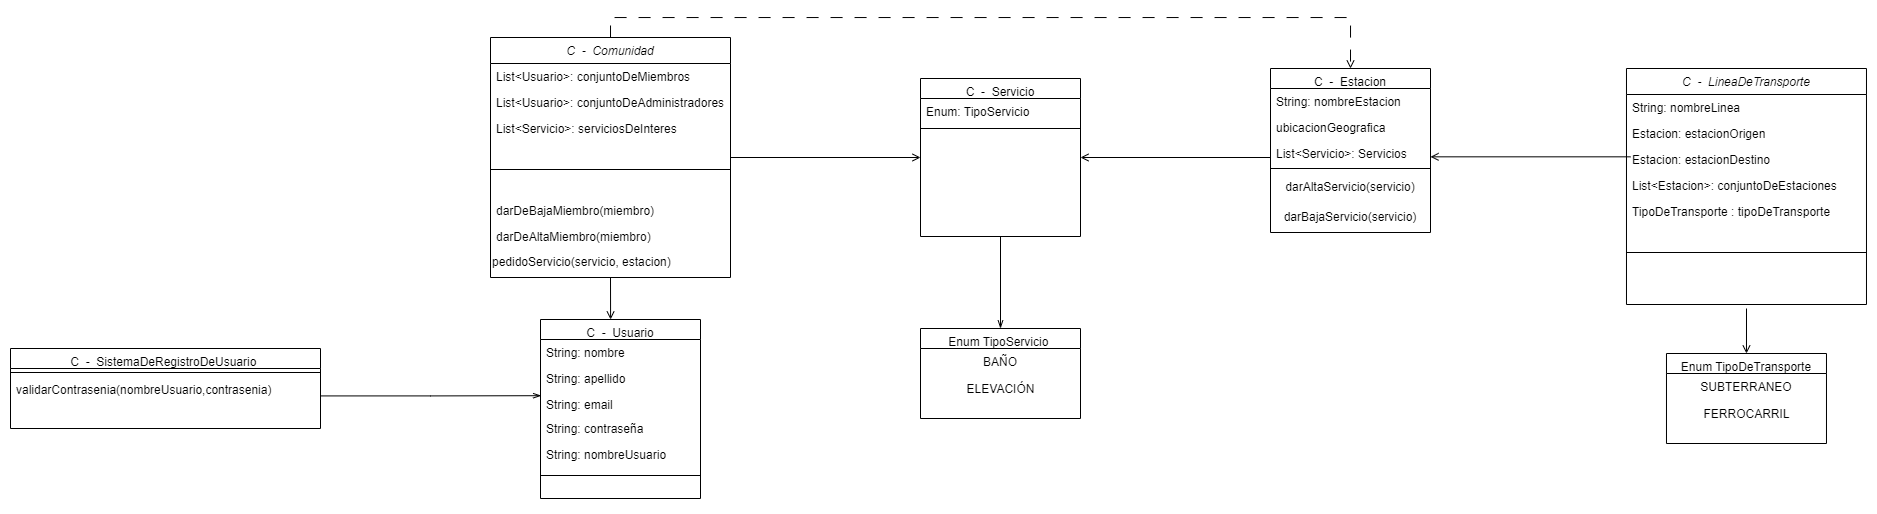

The diagram above was exported from draw.io. Its source (the exported page's mxGraphModel, read from the mxfile embedded in the PNG):
<mxGraphModel dx="3309" dy="388" grid="1" gridSize="10" guides="1" tooltips="1" connect="1" arrows="1" fold="1" page="1" pageScale="1" pageWidth="827" pageHeight="1169" math="0" shadow="0">
  <root>
    <mxCell id="WIyWlLk6GJQsqaUBKTNV-0" />
    <mxCell id="WIyWlLk6GJQsqaUBKTNV-1" parent="WIyWlLk6GJQsqaUBKTNV-0" />
    <mxCell id="zkfFHV4jXpPFQw0GAbJ--0" value="C  -  LineaDeTransporte" style="swimlane;fontStyle=2;align=center;verticalAlign=top;childLayout=stackLayout;horizontal=1;startSize=26;horizontalStack=0;resizeParent=1;resizeLast=0;collapsible=1;marginBottom=0;rounded=0;shadow=0;strokeWidth=1;" parent="WIyWlLk6GJQsqaUBKTNV-1" vertex="1">
      <mxGeometry x="-44.01999999999998" y="120" width="240" height="236" as="geometry">
        <mxRectangle x="230" y="100" width="160" height="26" as="alternateBounds" />
      </mxGeometry>
    </mxCell>
    <mxCell id="zkfFHV4jXpPFQw0GAbJ--1" value="String: nombreLinea" style="text;align=left;verticalAlign=top;spacingLeft=4;spacingRight=4;overflow=hidden;rotatable=0;points=[[0,0.5],[1,0.5]];portConstraint=eastwest;" parent="zkfFHV4jXpPFQw0GAbJ--0" vertex="1">
      <mxGeometry y="26" width="240" height="26" as="geometry" />
    </mxCell>
    <mxCell id="zkfFHV4jXpPFQw0GAbJ--2" value="Estacion: estacionOrigen" style="text;align=left;verticalAlign=top;spacingLeft=4;spacingRight=4;overflow=hidden;rotatable=0;points=[[0,0.5],[1,0.5]];portConstraint=eastwest;rounded=0;shadow=0;html=0;" parent="zkfFHV4jXpPFQw0GAbJ--0" vertex="1">
      <mxGeometry y="52" width="240" height="26" as="geometry" />
    </mxCell>
    <mxCell id="zkfFHV4jXpPFQw0GAbJ--3" value="Estacion: estacionDestino" style="text;align=left;verticalAlign=top;spacingLeft=4;spacingRight=4;overflow=hidden;rotatable=0;points=[[0,0.5],[1,0.5]];portConstraint=eastwest;rounded=0;shadow=0;html=0;" parent="zkfFHV4jXpPFQw0GAbJ--0" vertex="1">
      <mxGeometry y="78" width="240" height="26" as="geometry" />
    </mxCell>
    <mxCell id="zcNNuNeNIXkxRilzilEn-10" value="List&lt;Estacion&gt;: conjuntoDeEstaciones" style="text;align=left;verticalAlign=top;spacingLeft=4;spacingRight=4;overflow=hidden;rotatable=0;points=[[0,0.5],[1,0.5]];portConstraint=eastwest;rounded=0;shadow=0;html=0;" parent="zkfFHV4jXpPFQw0GAbJ--0" vertex="1">
      <mxGeometry y="104" width="240" height="26" as="geometry" />
    </mxCell>
    <mxCell id="F4MFe0ZJX_51ktaGG66x-1" value="TipoDeTransporte : tipoDeTransporte" style="text;align=left;verticalAlign=top;spacingLeft=4;spacingRight=4;overflow=hidden;rotatable=0;points=[[0,0.5],[1,0.5]];portConstraint=eastwest;rounded=0;shadow=0;html=0;" parent="zkfFHV4jXpPFQw0GAbJ--0" vertex="1">
      <mxGeometry y="130" width="240" height="26" as="geometry" />
    </mxCell>
    <mxCell id="F4MFe0ZJX_51ktaGG66x-7" value="" style="endArrow=open;html=1;rounded=0;entryX=0.5;entryY=0;entryDx=0;entryDy=0;endFill=0;" parent="zkfFHV4jXpPFQw0GAbJ--0" target="F4MFe0ZJX_51ktaGG66x-2" edge="1">
      <mxGeometry width="50" height="50" relative="1" as="geometry">
        <mxPoint x="120.01999999999998" y="240" as="sourcePoint" />
        <mxPoint x="170" y="200" as="targetPoint" />
      </mxGeometry>
    </mxCell>
    <mxCell id="zkfFHV4jXpPFQw0GAbJ--4" value="" style="line;html=1;strokeWidth=1;align=left;verticalAlign=middle;spacingTop=-1;spacingLeft=3;spacingRight=3;rotatable=0;labelPosition=right;points=[];portConstraint=eastwest;" parent="zkfFHV4jXpPFQw0GAbJ--0" vertex="1">
      <mxGeometry y="156" width="240" height="56" as="geometry" />
    </mxCell>
    <mxCell id="zkfFHV4jXpPFQw0GAbJ--6" value="C  -  Estacion" style="swimlane;fontStyle=0;align=center;verticalAlign=top;childLayout=stackLayout;horizontal=1;startSize=20;horizontalStack=0;resizeParent=1;resizeLast=0;collapsible=1;marginBottom=0;rounded=0;shadow=0;strokeWidth=1;" parent="WIyWlLk6GJQsqaUBKTNV-1" vertex="1">
      <mxGeometry x="-400" y="120" width="160" height="164" as="geometry">
        <mxRectangle x="130" y="380" width="160" height="26" as="alternateBounds" />
      </mxGeometry>
    </mxCell>
    <mxCell id="zkfFHV4jXpPFQw0GAbJ--7" value="String: nombreEstacion" style="text;align=left;verticalAlign=top;spacingLeft=4;spacingRight=4;overflow=hidden;rotatable=0;points=[[0,0.5],[1,0.5]];portConstraint=eastwest;" parent="zkfFHV4jXpPFQw0GAbJ--6" vertex="1">
      <mxGeometry y="20" width="160" height="26" as="geometry" />
    </mxCell>
    <mxCell id="TVdtFxZJoy1Oo_ALs4Q7-10" value="ubicacionGeografica" style="text;align=left;verticalAlign=top;spacingLeft=4;spacingRight=4;overflow=hidden;rotatable=0;points=[[0,0.5],[1,0.5]];portConstraint=eastwest;rounded=0;shadow=0;html=0;" parent="zkfFHV4jXpPFQw0GAbJ--6" vertex="1">
      <mxGeometry y="46" width="160" height="26" as="geometry" />
    </mxCell>
    <mxCell id="zkfFHV4jXpPFQw0GAbJ--8" value="List&lt;Servicio&gt;: Servicios" style="text;align=left;verticalAlign=top;spacingLeft=4;spacingRight=4;overflow=hidden;rotatable=0;points=[[0,0.5],[1,0.5]];portConstraint=eastwest;rounded=0;shadow=0;html=0;" parent="zkfFHV4jXpPFQw0GAbJ--6" vertex="1">
      <mxGeometry y="72" width="160" height="24" as="geometry" />
    </mxCell>
    <mxCell id="zkfFHV4jXpPFQw0GAbJ--9" value="" style="line;html=1;strokeWidth=1;align=left;verticalAlign=middle;spacingTop=-1;spacingLeft=3;spacingRight=3;rotatable=0;labelPosition=right;points=[];portConstraint=eastwest;" parent="zkfFHV4jXpPFQw0GAbJ--6" vertex="1">
      <mxGeometry y="96" width="160" height="8" as="geometry" />
    </mxCell>
    <mxCell id="MEVdyFFtOaENueiRmNGK-5" value="darAltaServicio(servicio)" style="text;html=1;strokeColor=none;fillColor=none;align=center;verticalAlign=middle;whiteSpace=wrap;rounded=0;" parent="zkfFHV4jXpPFQw0GAbJ--6" vertex="1">
      <mxGeometry y="104" width="160" height="30" as="geometry" />
    </mxCell>
    <mxCell id="MEVdyFFtOaENueiRmNGK-6" value="darBajaServicio(servicio)" style="text;html=1;strokeColor=none;fillColor=none;align=center;verticalAlign=middle;whiteSpace=wrap;rounded=0;" parent="zkfFHV4jXpPFQw0GAbJ--6" vertex="1">
      <mxGeometry y="134" width="160" height="30" as="geometry" />
    </mxCell>
    <mxCell id="pJ7BAniX4eHiw3eLXK9N-2" style="rounded=0;orthogonalLoop=1;jettySize=auto;html=1;entryX=1;entryY=0.5;entryDx=0;entryDy=0;endArrow=open;endFill=0;" parent="WIyWlLk6GJQsqaUBKTNV-1" edge="1">
      <mxGeometry relative="1" as="geometry">
        <mxPoint x="-40" y="208.32999999999998" as="sourcePoint" />
        <mxPoint x="-240" y="208.32999999999998" as="targetPoint" />
      </mxGeometry>
    </mxCell>
    <mxCell id="F4MFe0ZJX_51ktaGG66x-2" value="Enum TipoDeTransporte" style="swimlane;fontStyle=0;align=center;verticalAlign=top;childLayout=stackLayout;horizontal=1;startSize=20;horizontalStack=0;resizeParent=1;resizeLast=0;collapsible=1;marginBottom=0;rounded=0;shadow=0;strokeWidth=1;" parent="WIyWlLk6GJQsqaUBKTNV-1" vertex="1">
      <mxGeometry x="-4.019999999999982" y="405" width="160" height="90" as="geometry">
        <mxRectangle x="130" y="380" width="160" height="26" as="alternateBounds" />
      </mxGeometry>
    </mxCell>
    <mxCell id="F4MFe0ZJX_51ktaGG66x-3" value="SUBTERRANEO" style="text;align=center;verticalAlign=top;spacingLeft=4;spacingRight=4;overflow=hidden;rotatable=0;points=[[0,0.5],[1,0.5]];portConstraint=eastwest;" parent="F4MFe0ZJX_51ktaGG66x-2" vertex="1">
      <mxGeometry y="20" width="160" height="26" as="geometry" />
    </mxCell>
    <mxCell id="FX131_UBD_Tu03cK93mm-1" value="FERROCARRIL" style="text;html=1;align=center;verticalAlign=middle;resizable=0;points=[];autosize=1;strokeColor=none;fillColor=none;" parent="F4MFe0ZJX_51ktaGG66x-2" vertex="1">
      <mxGeometry y="46" width="160" height="30" as="geometry" />
    </mxCell>
    <mxCell id="pw8QotEG0ZEtdsXqsjBh-0" style="rounded=0;orthogonalLoop=1;jettySize=auto;html=1;exitX=0.5;exitY=1;exitDx=0;exitDy=0;entryX=0.5;entryY=0;entryDx=0;entryDy=0;endArrow=openThin;endFill=0;" parent="WIyWlLk6GJQsqaUBKTNV-1" source="pJ7BAniX4eHiw3eLXK9N-3" target="xrucqaU6c310gs70_R7o-0" edge="1">
      <mxGeometry relative="1" as="geometry" />
    </mxCell>
    <mxCell id="pJ7BAniX4eHiw3eLXK9N-3" value="C  -  Servicio" style="swimlane;fontStyle=0;align=center;verticalAlign=top;childLayout=stackLayout;horizontal=1;startSize=20;horizontalStack=0;resizeParent=1;resizeLast=0;collapsible=1;marginBottom=0;rounded=0;shadow=0;strokeWidth=1;" parent="WIyWlLk6GJQsqaUBKTNV-1" vertex="1">
      <mxGeometry x="-750" y="130" width="160" height="158" as="geometry">
        <mxRectangle x="130" y="380" width="160" height="26" as="alternateBounds" />
      </mxGeometry>
    </mxCell>
    <mxCell id="pJ7BAniX4eHiw3eLXK9N-4" value="Enum: TipoServicio " style="text;align=left;verticalAlign=top;spacingLeft=4;spacingRight=4;overflow=hidden;rotatable=0;points=[[0,0.5],[1,0.5]];portConstraint=eastwest;" parent="pJ7BAniX4eHiw3eLXK9N-3" vertex="1">
      <mxGeometry y="20" width="160" height="26" as="geometry" />
    </mxCell>
    <mxCell id="pJ7BAniX4eHiw3eLXK9N-7" value="" style="line;html=1;strokeWidth=1;align=left;verticalAlign=middle;spacingTop=-1;spacingLeft=3;spacingRight=3;rotatable=0;labelPosition=right;points=[];portConstraint=eastwest;" parent="pJ7BAniX4eHiw3eLXK9N-3" vertex="1">
      <mxGeometry y="46" width="160" height="8" as="geometry" />
    </mxCell>
    <mxCell id="S5Z5ITWBVY45-SbjnWaC-3" style="edgeStyle=orthogonalEdgeStyle;rounded=0;orthogonalLoop=1;jettySize=auto;html=1;exitX=0.5;exitY=0;exitDx=0;exitDy=0;entryX=0.5;entryY=0;entryDx=0;entryDy=0;dashed=1;dashPattern=12 12;endArrow=open;endFill=0;" parent="WIyWlLk6GJQsqaUBKTNV-1" source="LlczGZFMww_re4so9Qf6-0" target="zkfFHV4jXpPFQw0GAbJ--6" edge="1">
      <mxGeometry relative="1" as="geometry" />
    </mxCell>
    <mxCell id="LlczGZFMww_re4so9Qf6-0" value="C  -  Comunidad" style="swimlane;fontStyle=2;align=center;verticalAlign=top;childLayout=stackLayout;horizontal=1;startSize=26;horizontalStack=0;resizeParent=1;resizeLast=0;collapsible=1;marginBottom=0;rounded=0;shadow=0;strokeWidth=1;" parent="WIyWlLk6GJQsqaUBKTNV-1" vertex="1">
      <mxGeometry x="-1180" y="89" width="240" height="240" as="geometry">
        <mxRectangle x="230" y="100" width="160" height="26" as="alternateBounds" />
      </mxGeometry>
    </mxCell>
    <mxCell id="LlczGZFMww_re4so9Qf6-1" value="List&lt;Usuario&gt;: conjuntoDeMiembros" style="text;align=left;verticalAlign=top;spacingLeft=4;spacingRight=4;overflow=hidden;rotatable=0;points=[[0,0.5],[1,0.5]];portConstraint=eastwest;" parent="LlczGZFMww_re4so9Qf6-0" vertex="1">
      <mxGeometry y="26" width="240" height="26" as="geometry" />
    </mxCell>
    <mxCell id="LlczGZFMww_re4so9Qf6-11" value="List&lt;Usuario&gt;: conjuntoDeAdministradores" style="text;align=left;verticalAlign=top;spacingLeft=4;spacingRight=4;overflow=hidden;rotatable=0;points=[[0,0.5],[1,0.5]];portConstraint=eastwest;" parent="LlczGZFMww_re4so9Qf6-0" vertex="1">
      <mxGeometry y="52" width="240" height="26" as="geometry" />
    </mxCell>
    <mxCell id="MEVdyFFtOaENueiRmNGK-14" value="List&lt;Servicio&gt;: serviciosDeInteres" style="text;align=left;verticalAlign=top;spacingLeft=4;spacingRight=4;overflow=hidden;rotatable=0;points=[[0,0.5],[1,0.5]];portConstraint=eastwest;" parent="LlczGZFMww_re4so9Qf6-0" vertex="1">
      <mxGeometry y="78" width="240" height="26" as="geometry" />
    </mxCell>
    <mxCell id="LlczGZFMww_re4so9Qf6-6" value="" style="line;html=1;strokeWidth=1;align=left;verticalAlign=middle;spacingTop=-1;spacingLeft=3;spacingRight=3;rotatable=0;labelPosition=right;points=[];portConstraint=eastwest;" parent="LlczGZFMww_re4so9Qf6-0" vertex="1">
      <mxGeometry y="104" width="240" height="56" as="geometry" />
    </mxCell>
    <mxCell id="MEVdyFFtOaENueiRmNGK-12" value="darDeBajaMiembro(miembro)" style="text;align=left;verticalAlign=top;spacingLeft=4;spacingRight=4;overflow=hidden;rotatable=0;points=[[0,0.5],[1,0.5]];portConstraint=eastwest;rounded=0;shadow=0;html=0;" parent="LlczGZFMww_re4so9Qf6-0" vertex="1">
      <mxGeometry y="160" width="240" height="26" as="geometry" />
    </mxCell>
    <mxCell id="YQV0SmDt4_k-1l8lbsVd-6" value="darDeAltaMiembro(miembro)" style="text;align=left;verticalAlign=top;spacingLeft=4;spacingRight=4;overflow=hidden;rotatable=0;points=[[0,0.5],[1,0.5]];portConstraint=eastwest;rounded=0;shadow=0;html=0;" parent="LlczGZFMww_re4so9Qf6-0" vertex="1">
      <mxGeometry y="186" width="240" height="24" as="geometry" />
    </mxCell>
    <mxCell id="pw8QotEG0ZEtdsXqsjBh-1" value="pedidoServicio(servicio, estacion)" style="text;html=1;strokeColor=none;fillColor=none;align=left;verticalAlign=middle;whiteSpace=wrap;rounded=0;" parent="LlczGZFMww_re4so9Qf6-0" vertex="1">
      <mxGeometry y="210" width="240" height="30" as="geometry" />
    </mxCell>
    <mxCell id="F4MFe0ZJX_51ktaGG66x-9" value="C  -  Usuario" style="swimlane;fontStyle=0;align=center;verticalAlign=top;childLayout=stackLayout;horizontal=1;startSize=20;horizontalStack=0;resizeParent=1;resizeLast=0;collapsible=1;marginBottom=0;rounded=0;shadow=0;strokeWidth=1;" parent="WIyWlLk6GJQsqaUBKTNV-1" vertex="1">
      <mxGeometry x="-1130" y="371" width="160" height="179" as="geometry">
        <mxRectangle x="130" y="380" width="160" height="26" as="alternateBounds" />
      </mxGeometry>
    </mxCell>
    <mxCell id="NYX_8hVLESd9k4K0Sdms-4" value="String: nombre" style="text;align=left;verticalAlign=top;spacingLeft=4;spacingRight=4;overflow=hidden;rotatable=0;points=[[0,0.5],[1,0.5]];portConstraint=eastwest;" parent="F4MFe0ZJX_51ktaGG66x-9" vertex="1">
      <mxGeometry y="20" width="160" height="26" as="geometry" />
    </mxCell>
    <mxCell id="F4MFe0ZJX_51ktaGG66x-11" value="String: apellido" style="text;align=left;verticalAlign=top;spacingLeft=4;spacingRight=4;overflow=hidden;rotatable=0;points=[[0,0.5],[1,0.5]];portConstraint=eastwest;rounded=0;shadow=0;html=0;" parent="F4MFe0ZJX_51ktaGG66x-9" vertex="1">
      <mxGeometry y="46" width="160" height="26" as="geometry" />
    </mxCell>
    <mxCell id="MEVdyFFtOaENueiRmNGK-16" value="String: email" style="text;align=left;verticalAlign=top;spacingLeft=4;spacingRight=4;overflow=hidden;rotatable=0;points=[[0,0.5],[1,0.5]];portConstraint=eastwest;rounded=0;shadow=0;html=0;" parent="F4MFe0ZJX_51ktaGG66x-9" vertex="1">
      <mxGeometry y="72" width="160" height="24" as="geometry" />
    </mxCell>
    <mxCell id="F4MFe0ZJX_51ktaGG66x-17" value="String: contraseña" style="text;align=left;verticalAlign=top;spacingLeft=4;spacingRight=4;overflow=hidden;rotatable=0;points=[[0,0.5],[1,0.5]];portConstraint=eastwest;rounded=0;shadow=0;html=0;" parent="F4MFe0ZJX_51ktaGG66x-9" vertex="1">
      <mxGeometry y="96" width="160" height="26" as="geometry" />
    </mxCell>
    <mxCell id="F4MFe0ZJX_51ktaGG66x-10" value="String: nombreUsuario" style="text;align=left;verticalAlign=top;spacingLeft=4;spacingRight=4;overflow=hidden;rotatable=0;points=[[0,0.5],[1,0.5]];portConstraint=eastwest;" parent="F4MFe0ZJX_51ktaGG66x-9" vertex="1">
      <mxGeometry y="122" width="160" height="26" as="geometry" />
    </mxCell>
    <mxCell id="TVdtFxZJoy1Oo_ALs4Q7-34" style="edgeStyle=orthogonalEdgeStyle;rounded=0;orthogonalLoop=1;jettySize=auto;html=1;entryX=1;entryY=0.5;entryDx=0;entryDy=0;endArrow=open;endFill=0;" parent="WIyWlLk6GJQsqaUBKTNV-1" target="pJ7BAniX4eHiw3eLXK9N-3" edge="1">
      <mxGeometry relative="1" as="geometry">
        <Array as="points">
          <mxPoint x="-400" y="209" />
          <mxPoint x="-400" y="209" />
        </Array>
        <mxPoint x="-400" y="209" as="sourcePoint" />
      </mxGeometry>
    </mxCell>
    <mxCell id="4l5IdYPpwtZ6Zz_21WOy-10" style="rounded=0;orthogonalLoop=1;jettySize=auto;html=1;exitX=0.5;exitY=1;exitDx=0;exitDy=0;entryX=0.438;entryY=0;entryDx=0;entryDy=0;endArrow=open;endFill=0;entryPerimeter=0;" parent="WIyWlLk6GJQsqaUBKTNV-1" source="LlczGZFMww_re4so9Qf6-0" target="F4MFe0ZJX_51ktaGG66x-9" edge="1">
      <mxGeometry relative="1" as="geometry">
        <mxPoint x="-1020" y="332" as="sourcePoint" />
        <mxPoint x="-1330" y="330" as="targetPoint" />
      </mxGeometry>
    </mxCell>
    <mxCell id="MEVdyFFtOaENueiRmNGK-15" style="rounded=0;orthogonalLoop=1;jettySize=auto;html=1;exitX=1;exitY=0.5;exitDx=0;exitDy=0;endArrow=open;endFill=0;entryX=0;entryY=0.5;entryDx=0;entryDy=0;" parent="WIyWlLk6GJQsqaUBKTNV-1" source="LlczGZFMww_re4so9Qf6-0" target="pJ7BAniX4eHiw3eLXK9N-3" edge="1">
      <mxGeometry relative="1" as="geometry">
        <mxPoint x="-710" y="222" as="sourcePoint" />
        <mxPoint x="-700" y="200" as="targetPoint" />
      </mxGeometry>
    </mxCell>
    <mxCell id="xrucqaU6c310gs70_R7o-0" value="Enum TipoServicio " style="swimlane;fontStyle=0;align=center;verticalAlign=top;childLayout=stackLayout;horizontal=1;startSize=20;horizontalStack=0;resizeParent=1;resizeLast=0;collapsible=1;marginBottom=0;rounded=0;shadow=0;strokeWidth=1;" parent="WIyWlLk6GJQsqaUBKTNV-1" vertex="1">
      <mxGeometry x="-750" y="380" width="160" height="90" as="geometry">
        <mxRectangle x="130" y="380" width="160" height="26" as="alternateBounds" />
      </mxGeometry>
    </mxCell>
    <mxCell id="xrucqaU6c310gs70_R7o-1" value="BAÑO&#10;" style="text;align=center;verticalAlign=top;spacingLeft=4;spacingRight=4;overflow=hidden;rotatable=0;points=[[0,0.5],[1,0.5]];portConstraint=eastwest;" parent="xrucqaU6c310gs70_R7o-0" vertex="1">
      <mxGeometry y="20" width="160" height="26" as="geometry" />
    </mxCell>
    <mxCell id="xrucqaU6c310gs70_R7o-2" value="ELEVACIÓN" style="text;html=1;align=center;verticalAlign=middle;resizable=0;points=[];autosize=1;strokeColor=none;fillColor=none;" parent="xrucqaU6c310gs70_R7o-0" vertex="1">
      <mxGeometry y="46" width="160" height="30" as="geometry" />
    </mxCell>
    <mxCell id="xrucqaU6c310gs70_R7o-4" value="C  -  SistemaDeRegistroDeUsuario " style="swimlane;fontStyle=0;align=center;verticalAlign=top;childLayout=stackLayout;horizontal=1;startSize=20;horizontalStack=0;resizeParent=1;resizeLast=0;collapsible=1;marginBottom=0;rounded=0;shadow=0;strokeWidth=1;" parent="WIyWlLk6GJQsqaUBKTNV-1" vertex="1">
      <mxGeometry x="-1660" y="400" width="310" height="80" as="geometry">
        <mxRectangle x="130" y="380" width="160" height="26" as="alternateBounds" />
      </mxGeometry>
    </mxCell>
    <mxCell id="xrucqaU6c310gs70_R7o-7" value="" style="line;html=1;strokeWidth=1;align=left;verticalAlign=middle;spacingTop=-1;spacingLeft=3;spacingRight=3;rotatable=0;labelPosition=right;points=[];portConstraint=eastwest;" parent="xrucqaU6c310gs70_R7o-4" vertex="1">
      <mxGeometry y="20" width="310" height="8" as="geometry" />
    </mxCell>
    <mxCell id="xrucqaU6c310gs70_R7o-8" value="validarContrasenia(nombreUsuario,contrasenia)" style="text;align=left;verticalAlign=top;spacingLeft=4;spacingRight=4;overflow=hidden;rotatable=0;points=[[0,0.5],[1,0.5]];portConstraint=eastwest;" parent="xrucqaU6c310gs70_R7o-4" vertex="1">
      <mxGeometry y="28" width="310" height="26" as="geometry" />
    </mxCell>
    <mxCell id="yp5L9hMVxIcw18jhOuT2-0" style="edgeStyle=orthogonalEdgeStyle;rounded=0;orthogonalLoop=1;jettySize=auto;html=1;exitX=0.999;exitY=0.747;exitDx=0;exitDy=0;entryX=0.004;entryY=0.175;entryDx=0;entryDy=0;entryPerimeter=0;endArrow=openThin;endFill=0;strokeWidth=1;exitPerimeter=0;" parent="WIyWlLk6GJQsqaUBKTNV-1" source="xrucqaU6c310gs70_R7o-8" target="MEVdyFFtOaENueiRmNGK-16" edge="1">
      <mxGeometry relative="1" as="geometry">
        <mxPoint x="-1370" y="421" as="sourcePoint" />
        <Array as="points" />
      </mxGeometry>
    </mxCell>
    <mxCell id="xrucqaU6c310gs70_R7o-15" value="" style="line;html=1;strokeWidth=1;align=left;verticalAlign=middle;spacingTop=-1;spacingLeft=3;spacingRight=3;rotatable=0;labelPosition=right;points=[];portConstraint=eastwest;" parent="WIyWlLk6GJQsqaUBKTNV-1" vertex="1">
      <mxGeometry x="-1130" y="499" width="160" height="56" as="geometry" />
    </mxCell>
  </root>
</mxGraphModel>